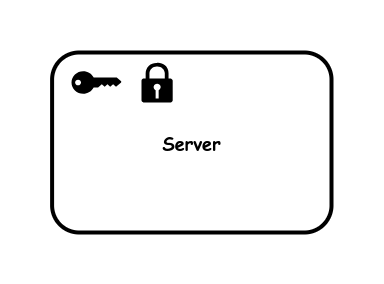

The diagram above was exported from draw.io. Its source (the exported page's mxGraphModel, read from the mxfile embedded in the PNG):
<mxGraphModel dx="1434" dy="711" grid="1" gridSize="10" guides="1" tooltips="1" connect="1" arrows="1" fold="1" page="1" pageScale="1" pageWidth="850" pageHeight="1100" math="0" shadow="0">
  <root>
    <mxCell id="0" />
    <mxCell id="1" parent="0" />
    <mxCell id="vKxkO70lzbI4J1gWKlWM-6" value="&lt;b style=&quot;font-size: 18px;&quot;&gt;Server&lt;br&gt;&lt;/b&gt;" style="rounded=1;whiteSpace=wrap;html=1;strokeWidth=4;fontFamily=Comic Sans MS;fontSize=18;" parent="1" vertex="1">
      <mxGeometry x="220.6" y="40" width="279.4" height="180" as="geometry" />
    </mxCell>
    <mxCell id="vKxkO70lzbI4J1gWKlWM-13" value="" style="sketch=0;aspect=fixed;pointerEvents=1;shadow=0;dashed=0;html=1;strokeColor=none;labelPosition=center;verticalLabelPosition=bottom;verticalAlign=top;align=center;fillColor=#000000;shape=mxgraph.mscae.enterprise.lock" parent="1" vertex="1">
      <mxGeometry x="310" y="50" width="31.2" height="40" as="geometry" />
    </mxCell>
    <mxCell id="wKJGajYtj1jERpXDqchC-1" value="" style="points=[[0,0.5,0],[0.24,0,0],[0.5,0.28,0],[0.995,0.475,0],[0.5,0.72,0],[0.24,1,0]];verticalLabelPosition=bottom;sketch=0;html=1;verticalAlign=top;aspect=fixed;align=center;pointerEvents=1;shape=mxgraph.cisco19.key;fillColor=#000000;strokeColor=none;" vertex="1" parent="1">
      <mxGeometry x="240" y="58.75" width="50" height="22.5" as="geometry" />
    </mxCell>
  </root>
</mxGraphModel>